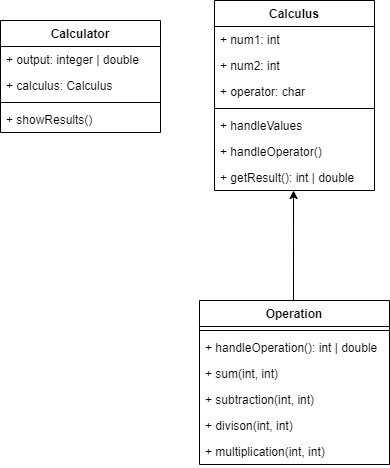

The diagram above was exported from draw.io. Its source (the exported page's mxGraphModel, read from the mxfile embedded in the PNG):
<mxGraphModel dx="868" dy="1651" grid="1" gridSize="10" guides="1" tooltips="1" connect="1" arrows="1" fold="1" page="1" pageScale="1" pageWidth="827" pageHeight="1169" math="0" shadow="0">
  <root>
    <mxCell id="0" />
    <mxCell id="1" parent="0" />
    <mxCell id="2" value="Calculator" style="swimlane;fontStyle=1;align=center;verticalAlign=top;childLayout=stackLayout;horizontal=1;startSize=26;horizontalStack=0;resizeParent=1;resizeParentMax=0;resizeLast=0;collapsible=1;marginBottom=0;" vertex="1" parent="1">
      <mxGeometry x="40" y="-760" width="160" height="112" as="geometry" />
    </mxCell>
    <mxCell id="3" value="+ output: integer | double" style="text;strokeColor=none;fillColor=none;align=left;verticalAlign=top;spacingLeft=4;spacingRight=4;overflow=hidden;rotatable=0;points=[[0,0.5],[1,0.5]];portConstraint=eastwest;" vertex="1" parent="2">
      <mxGeometry y="26" width="160" height="26" as="geometry" />
    </mxCell>
    <mxCell id="4" value="+ calculus: Calculus" style="text;strokeColor=none;fillColor=none;align=left;verticalAlign=top;spacingLeft=4;spacingRight=4;overflow=hidden;rotatable=0;points=[[0,0.5],[1,0.5]];portConstraint=eastwest;" vertex="1" parent="2">
      <mxGeometry y="52" width="160" height="26" as="geometry" />
    </mxCell>
    <mxCell id="5" value="" style="line;strokeWidth=1;fillColor=none;align=left;verticalAlign=middle;spacingTop=-1;spacingLeft=3;spacingRight=3;rotatable=0;labelPosition=right;points=[];portConstraint=eastwest;" vertex="1" parent="2">
      <mxGeometry y="78" width="160" height="8" as="geometry" />
    </mxCell>
    <mxCell id="6" value="+ showResults()" style="text;strokeColor=none;fillColor=none;align=left;verticalAlign=top;spacingLeft=4;spacingRight=4;overflow=hidden;rotatable=0;points=[[0,0.5],[1,0.5]];portConstraint=eastwest;" vertex="1" parent="2">
      <mxGeometry y="86" width="160" height="26" as="geometry" />
    </mxCell>
    <mxCell id="7" style="edgeStyle=orthogonalEdgeStyle;rounded=0;orthogonalLoop=1;jettySize=auto;html=1;exitX=0.5;exitY=0;exitDx=0;exitDy=0;entryX=0.494;entryY=1;entryDx=0;entryDy=0;entryPerimeter=0;" edge="1" source="8" target="22" parent="1">
      <mxGeometry relative="1" as="geometry">
        <Array as="points">
          <mxPoint x="333" y="-480" />
        </Array>
      </mxGeometry>
    </mxCell>
    <mxCell id="8" value="Operation" style="swimlane;fontStyle=1;align=center;verticalAlign=top;childLayout=stackLayout;horizontal=1;startSize=26;horizontalStack=0;resizeParent=1;resizeParentMax=0;resizeLast=0;collapsible=1;marginBottom=0;" vertex="1" parent="1">
      <mxGeometry x="239" y="-480" width="190" height="164" as="geometry" />
    </mxCell>
    <mxCell id="9" value="" style="line;strokeWidth=1;fillColor=none;align=left;verticalAlign=middle;spacingTop=-1;spacingLeft=3;spacingRight=3;rotatable=0;labelPosition=right;points=[];portConstraint=eastwest;" vertex="1" parent="8">
      <mxGeometry y="26" width="190" height="8" as="geometry" />
    </mxCell>
    <mxCell id="10" value="+ handleOperation(): int | double" style="text;strokeColor=none;fillColor=none;align=left;verticalAlign=top;spacingLeft=4;spacingRight=4;overflow=hidden;rotatable=0;points=[[0,0.5],[1,0.5]];portConstraint=eastwest;" vertex="1" parent="8">
      <mxGeometry y="34" width="190" height="26" as="geometry" />
    </mxCell>
    <mxCell id="11" value="+ sum(int, int)" style="text;strokeColor=none;fillColor=none;align=left;verticalAlign=top;spacingLeft=4;spacingRight=4;overflow=hidden;rotatable=0;points=[[0,0.5],[1,0.5]];portConstraint=eastwest;" vertex="1" parent="8">
      <mxGeometry y="60" width="190" height="26" as="geometry" />
    </mxCell>
    <mxCell id="12" value="+ subtraction(int, int)" style="text;strokeColor=none;fillColor=none;align=left;verticalAlign=top;spacingLeft=4;spacingRight=4;overflow=hidden;rotatable=0;points=[[0,0.5],[1,0.5]];portConstraint=eastwest;" vertex="1" parent="8">
      <mxGeometry y="86" width="190" height="26" as="geometry" />
    </mxCell>
    <mxCell id="13" value="+ divison(int, int)" style="text;strokeColor=none;fillColor=none;align=left;verticalAlign=top;spacingLeft=4;spacingRight=4;overflow=hidden;rotatable=0;points=[[0,0.5],[1,0.5]];portConstraint=eastwest;" vertex="1" parent="8">
      <mxGeometry y="112" width="190" height="26" as="geometry" />
    </mxCell>
    <mxCell id="14" value="+ multiplication(int, int)" style="text;strokeColor=none;fillColor=none;align=left;verticalAlign=top;spacingLeft=4;spacingRight=4;overflow=hidden;rotatable=0;points=[[0,0.5],[1,0.5]];portConstraint=eastwest;" vertex="1" parent="8">
      <mxGeometry y="138" width="190" height="26" as="geometry" />
    </mxCell>
    <mxCell id="15" value="Calculus" style="swimlane;fontStyle=1;align=center;verticalAlign=top;childLayout=stackLayout;horizontal=1;startSize=26;horizontalStack=0;resizeParent=1;resizeParentMax=0;resizeLast=0;collapsible=1;marginBottom=0;" vertex="1" parent="1">
      <mxGeometry x="254" y="-780" width="160" height="190" as="geometry" />
    </mxCell>
    <mxCell id="16" value="+ num1: int" style="text;strokeColor=none;fillColor=none;align=left;verticalAlign=top;spacingLeft=4;spacingRight=4;overflow=hidden;rotatable=0;points=[[0,0.5],[1,0.5]];portConstraint=eastwest;" vertex="1" parent="15">
      <mxGeometry y="26" width="160" height="26" as="geometry" />
    </mxCell>
    <mxCell id="17" value="+ num2: int" style="text;strokeColor=none;fillColor=none;align=left;verticalAlign=top;spacingLeft=4;spacingRight=4;overflow=hidden;rotatable=0;points=[[0,0.5],[1,0.5]];portConstraint=eastwest;" vertex="1" parent="15">
      <mxGeometry y="52" width="160" height="26" as="geometry" />
    </mxCell>
    <mxCell id="18" value="+ operator: char" style="text;strokeColor=none;fillColor=none;align=left;verticalAlign=top;spacingLeft=4;spacingRight=4;overflow=hidden;rotatable=0;points=[[0,0.5],[1,0.5]];portConstraint=eastwest;" vertex="1" parent="15">
      <mxGeometry y="78" width="160" height="26" as="geometry" />
    </mxCell>
    <mxCell id="19" value="" style="line;strokeWidth=1;fillColor=none;align=left;verticalAlign=middle;spacingTop=-1;spacingLeft=3;spacingRight=3;rotatable=0;labelPosition=right;points=[];portConstraint=eastwest;" vertex="1" parent="15">
      <mxGeometry y="104" width="160" height="8" as="geometry" />
    </mxCell>
    <mxCell id="20" value="+ handleValues" style="text;strokeColor=none;fillColor=none;align=left;verticalAlign=top;spacingLeft=4;spacingRight=4;overflow=hidden;rotatable=0;points=[[0,0.5],[1,0.5]];portConstraint=eastwest;" vertex="1" parent="15">
      <mxGeometry y="112" width="160" height="26" as="geometry" />
    </mxCell>
    <mxCell id="21" value="+ handleOperator()" style="text;strokeColor=none;fillColor=none;align=left;verticalAlign=top;spacingLeft=4;spacingRight=4;overflow=hidden;rotatable=0;points=[[0,0.5],[1,0.5]];portConstraint=eastwest;" vertex="1" parent="15">
      <mxGeometry y="138" width="160" height="26" as="geometry" />
    </mxCell>
    <mxCell id="22" value="+ getResult(): int | double" style="text;strokeColor=none;fillColor=none;align=left;verticalAlign=top;spacingLeft=4;spacingRight=4;overflow=hidden;rotatable=0;points=[[0,0.5],[1,0.5]];portConstraint=eastwest;" vertex="1" parent="15">
      <mxGeometry y="164" width="160" height="26" as="geometry" />
    </mxCell>
  </root>
</mxGraphModel>